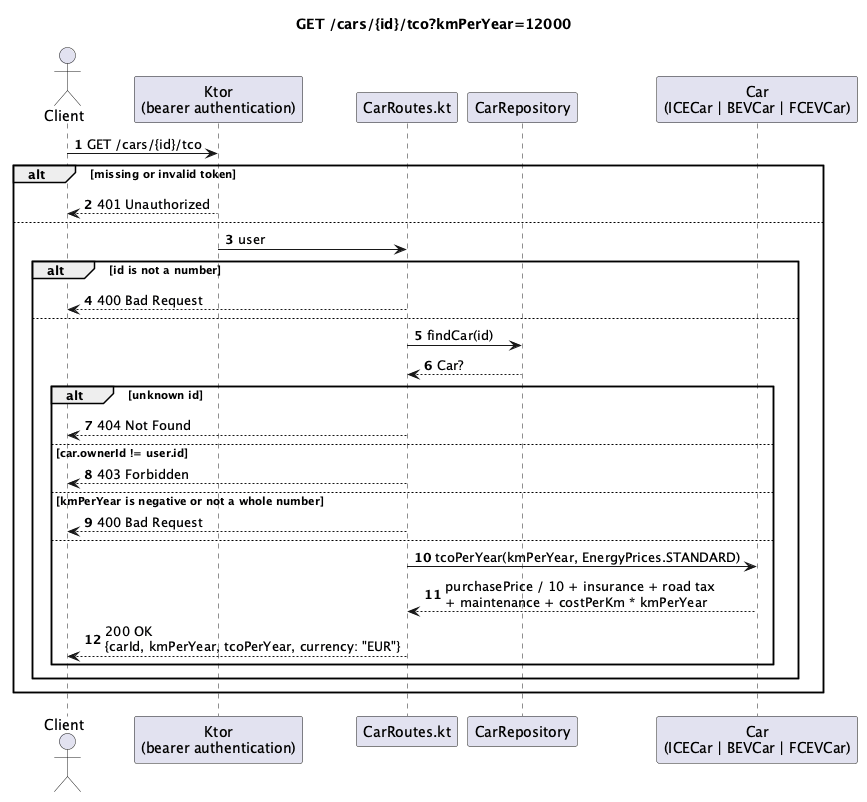

The diagram above was rendered by PlantUML. Its source (embedded in the PNG):
@startuml
title GET /cars/{id}/tco?kmPerYear=12000
autonumber

actor Client
participant "Ktor\n(bearer authentication)" as Auth
participant "CarRoutes.kt" as Route
participant "CarRepository" as Repo
participant "Car\n(ICECar | BEVCar | FCEVCar)" as Car

Client -> Auth : GET /cars/{id}/tco
alt missing or invalid token
  Auth --> Client : 401 Unauthorized
else
  Auth -> Route : user
  alt id is not a number
    Route --> Client : 400 Bad Request
  else
    Route -> Repo : findCar(id)
    Repo --> Route : Car?
    alt unknown id
      Route --> Client : 404 Not Found
    else car.ownerId != user.id
      Route --> Client : 403 Forbidden
    else kmPerYear is negative or not a whole number
      Route --> Client : 400 Bad Request
    else
      Route -> Car : tcoPerYear(kmPerYear, EnergyPrices.STANDARD)
      Car --> Route : purchasePrice / 10 + insurance + road tax\n+ maintenance + costPerKm * kmPerYear
      Route --> Client : 200 OK\n{carId, kmPerYear, tcoPerYear, currency: "EUR"}
    end
  end
end

@enduml